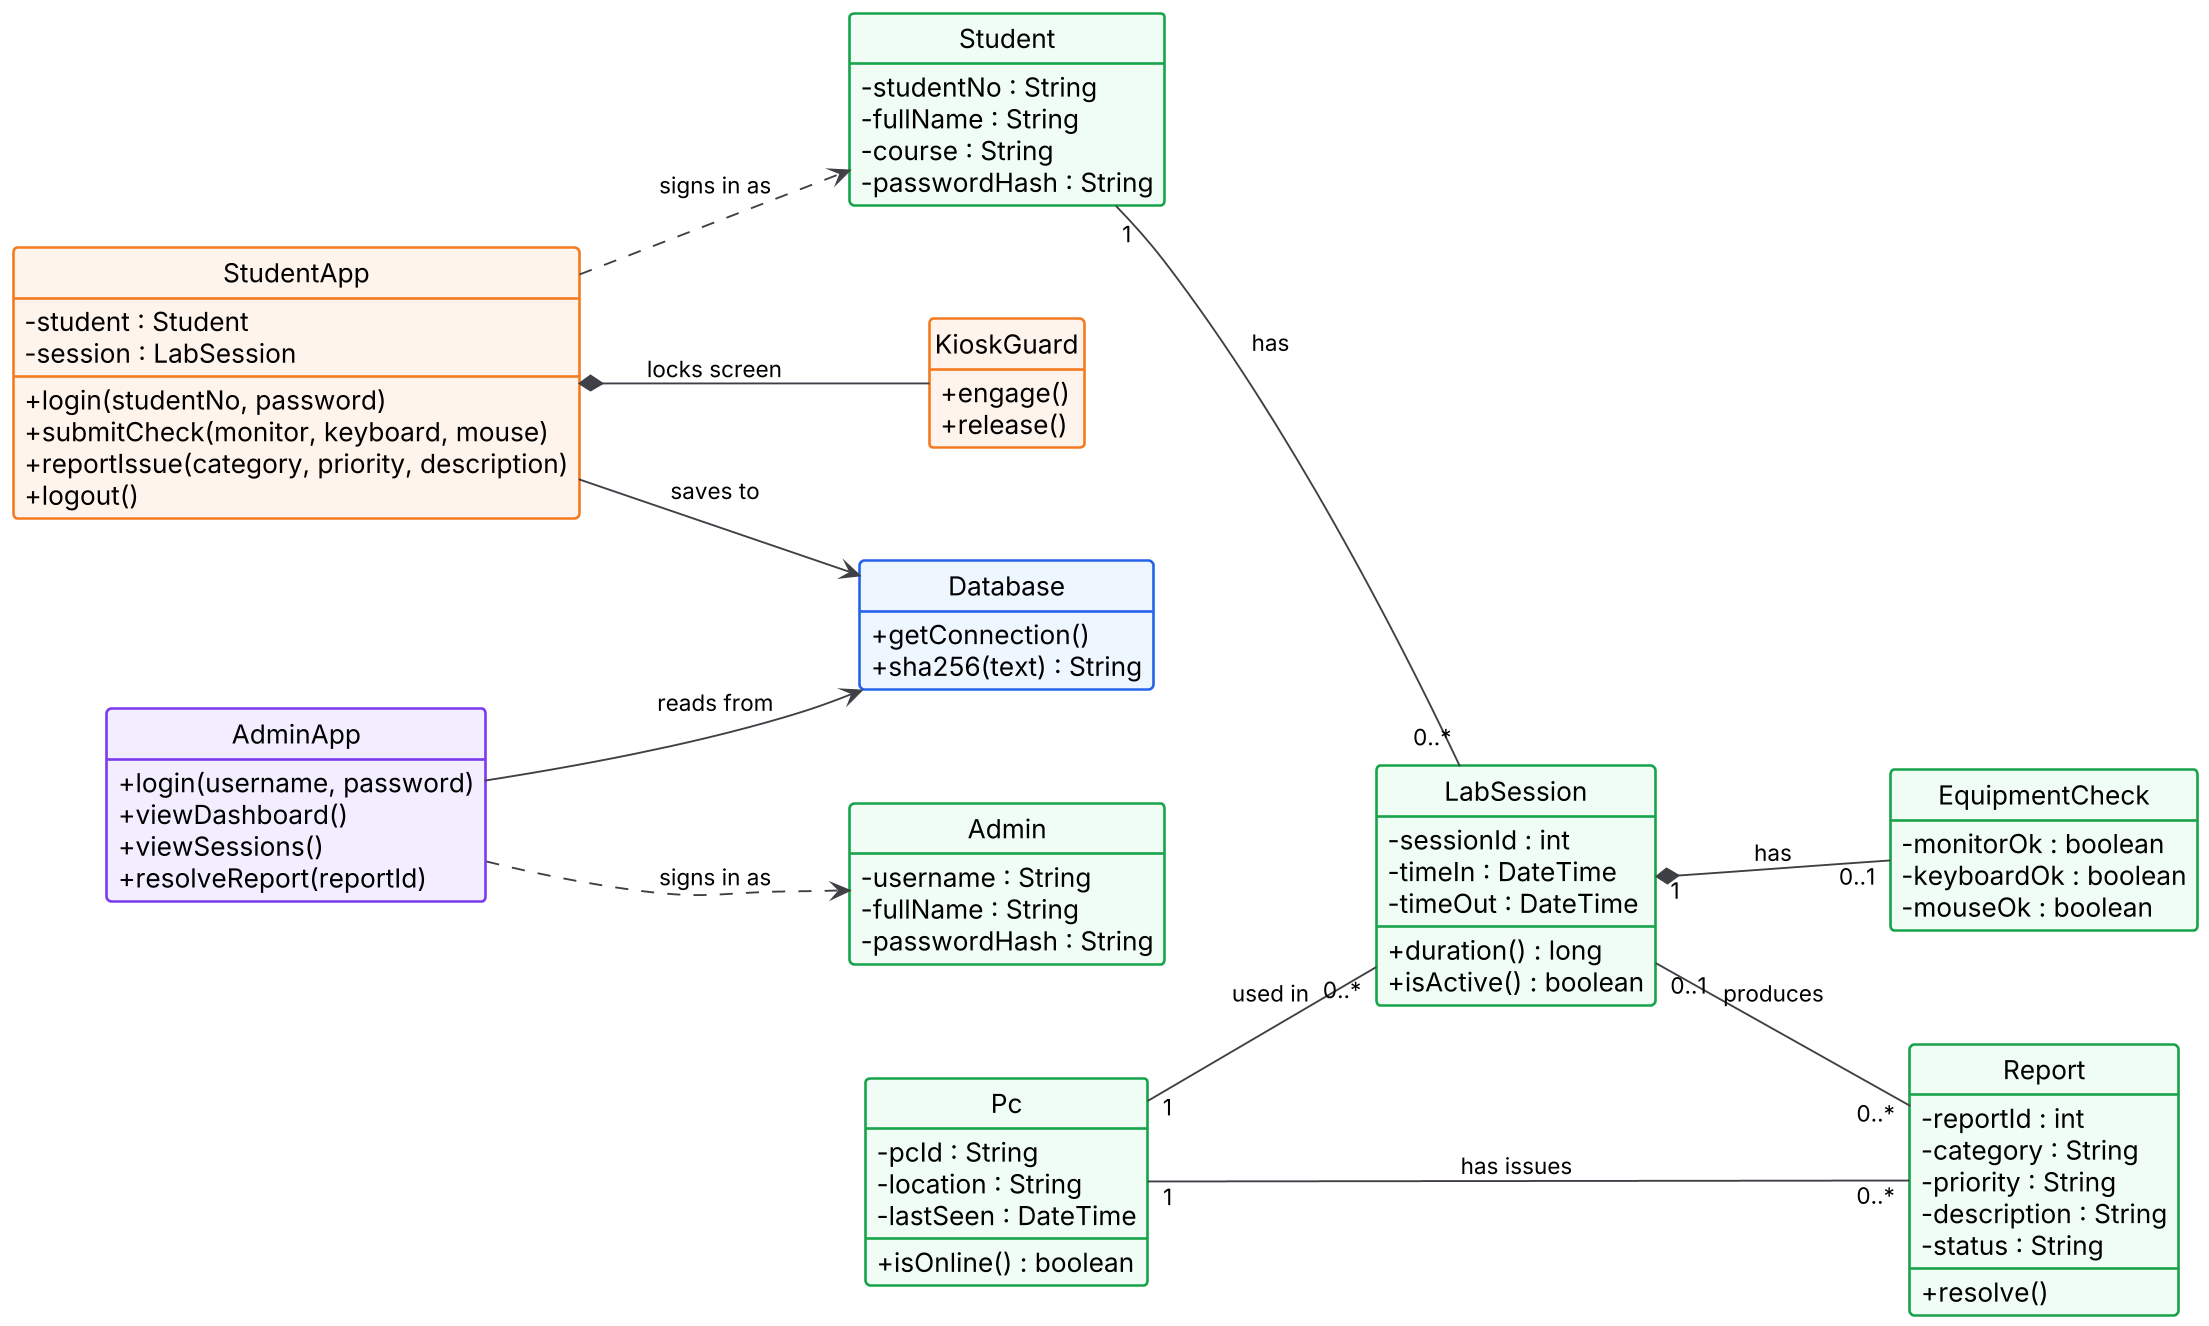

The diagram above was rendered by PlantUML. Its source (embedded in the PNG):
@startuml UE_CompLab_Class_Diagram_Simple
skinparamlocked dpi 180
' Slide-friendly class diagram: main classes only.
' The full version (every class and method) is in 3-class-diagram.puml.
skinparam classAttributeIconSize 0
skinparam shadowing false
skinparam defaultFontName Arial
skinparam defaultFontSize 14
skinparam ArrowColor #3F3F46
skinparam ArrowFontSize 12
skinparam ClassBorderThickness 1.4
skinparam nodesep 60
skinparam ranksep 70
hide circle
hide empty members
left to right direction

skinparam class {
  BackgroundColor #FFFFFF
  BorderColor #52525B
  HeaderBackgroundColor #F4F4F5
}

class StudentApp #FFF4EC;line:F47A20 {
  - student : Student
  - session : LabSession
  + login(studentNo, password)
  + submitCheck(monitor, keyboard, mouse)
  + reportIssue(category, priority, description)
  + logout()
}

class KioskGuard #FFF4EC;line:F47A20 {
  + engage()
  + release()
}

class AdminApp #F3EEFF;line:7C3AED {
  + login(username, password)
  + viewDashboard()
  + viewSessions()
  + resolveReport(reportId)
}

class Database #EEF6FF;line:2563EB {
  + getConnection()
  + sha256(text) : String
}

class Student #F0FDF4;line:16A34A {
  - studentNo : String
  - fullName : String
  - course : String
  - passwordHash : String
}

class Admin #F0FDF4;line:16A34A {
  - username : String
  - fullName : String
  - passwordHash : String
}

class Pc #F0FDF4;line:16A34A {
  - pcId : String
  - location : String
  - lastSeen : DateTime
  + isOnline() : boolean
}

class LabSession #F0FDF4;line:16A34A {
  - sessionId : int
  - timeIn : DateTime
  - timeOut : DateTime
  + duration() : long
  + isActive() : boolean
}

class EquipmentCheck #F0FDF4;line:16A34A {
  - monitorOk : boolean
  - keyboardOk : boolean
  - mouseOk : boolean
}

class Report #F0FDF4;line:16A34A {
  - reportId : int
  - category : String
  - priority : String
  - description : String
  - status : String
  + resolve()
}

StudentApp *-- KioskGuard : locks screen
StudentApp --> Database : saves to
AdminApp --> Database : reads from
AdminApp ..> Admin : signs in as
StudentApp ..> Student : signs in as

Student "1" -- "0..*" LabSession : has
Pc "1" -- "0..*" LabSession : used in
LabSession "1" *-- "0..1" EquipmentCheck : has
LabSession "0..1" -- "0..*" Report : produces
Pc "1" -- "0..*" Report : has issues
@enduml